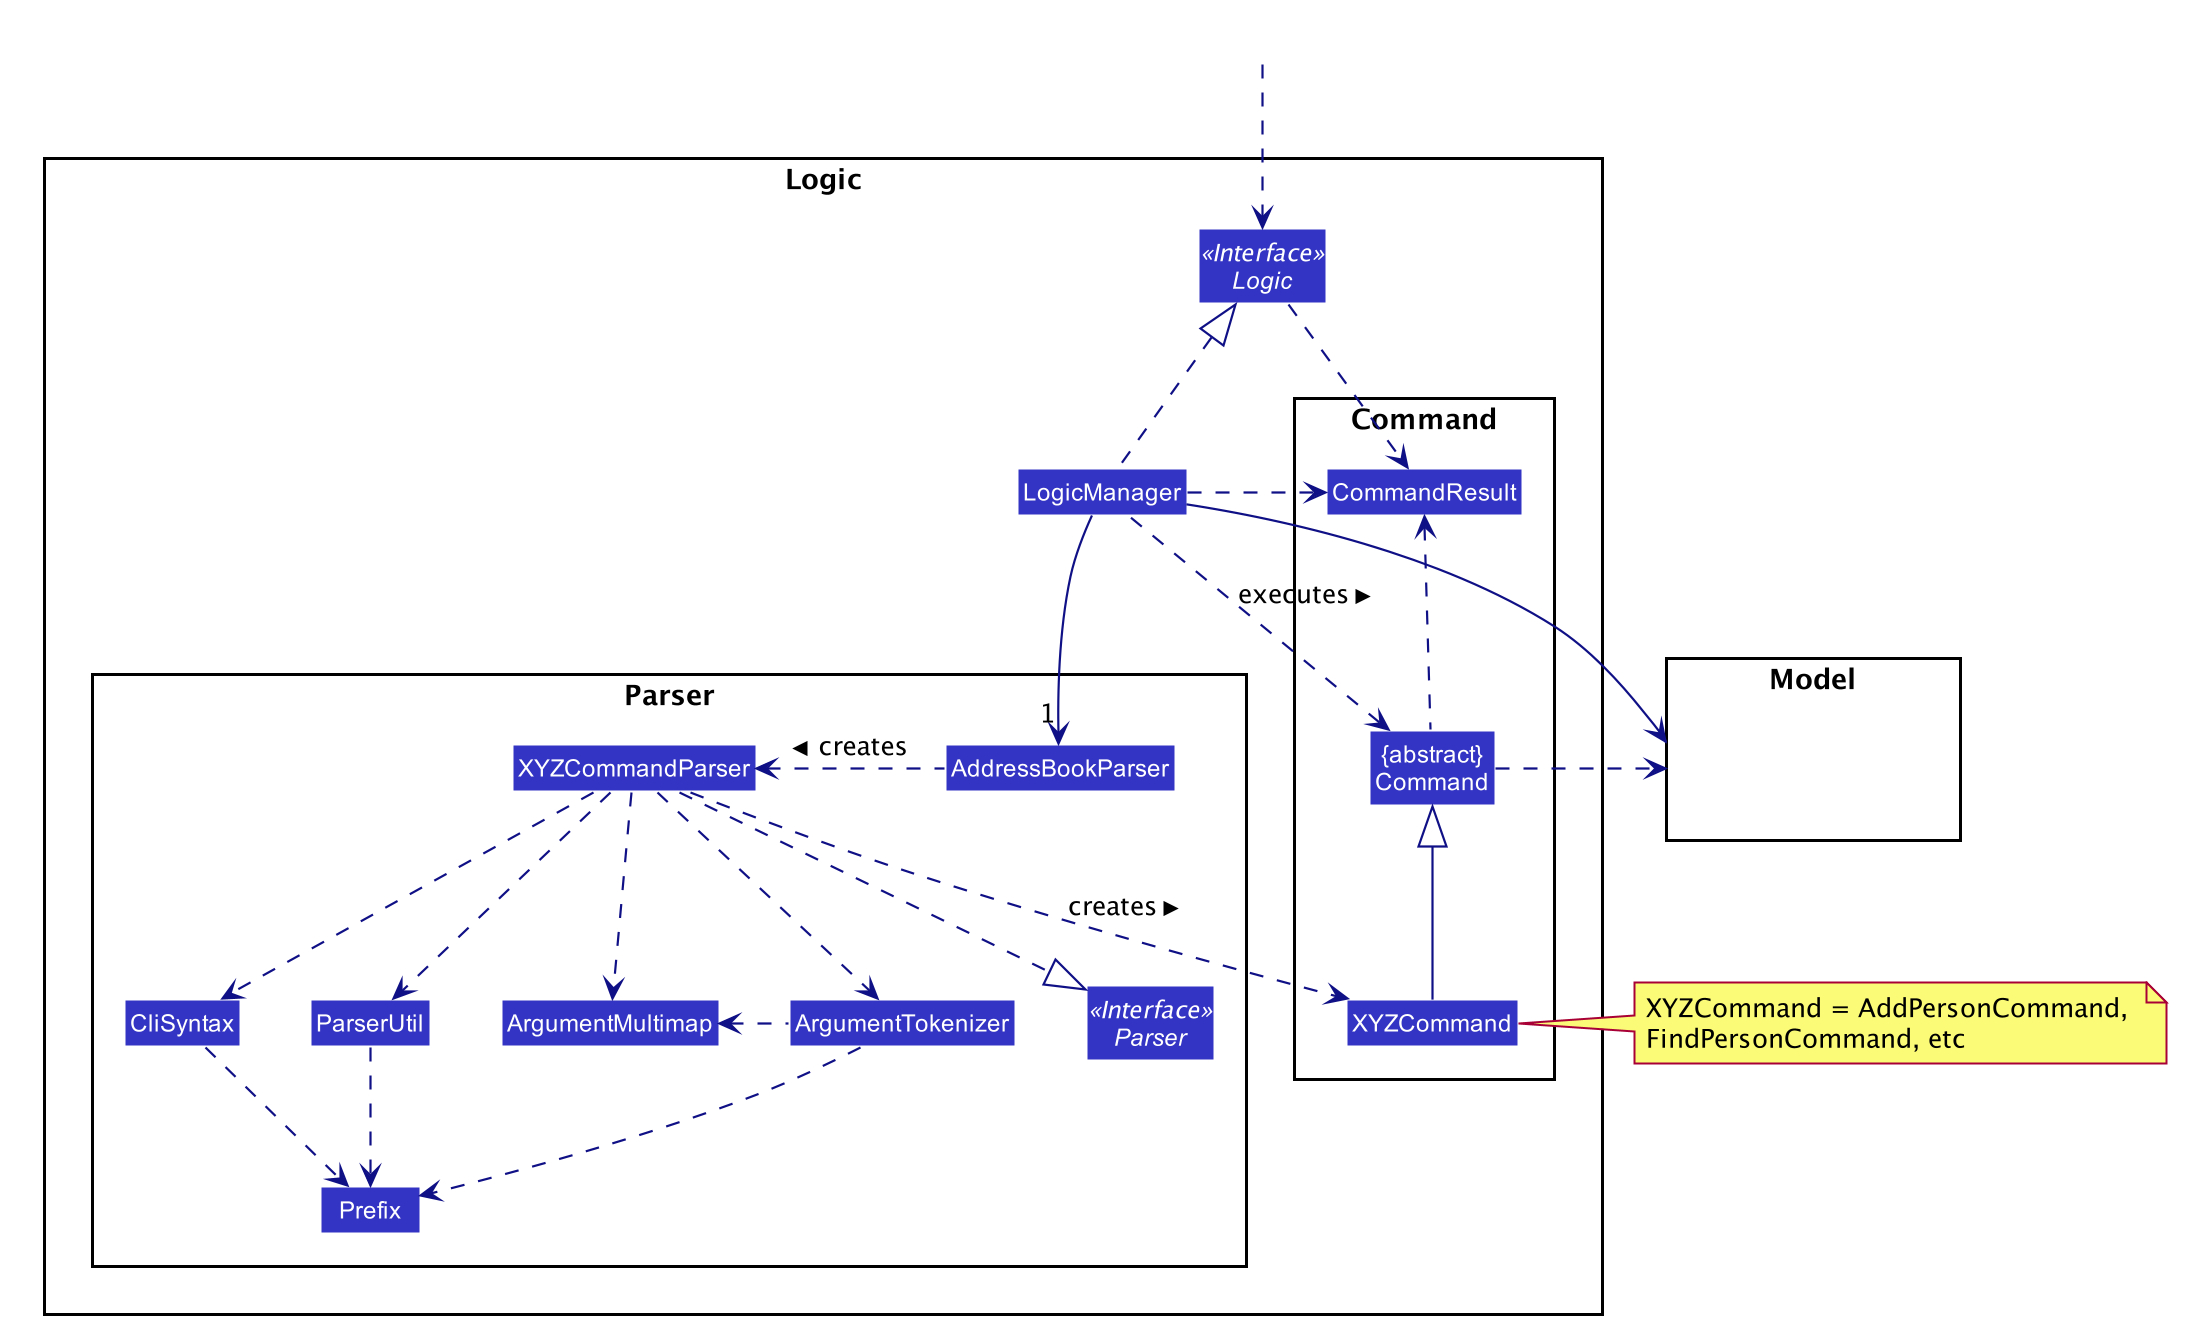

The diagram above was rendered by PlantUML. Its source (embedded in the PNG):
@startuml








skinparam BackgroundColor #FFFFFFF

skinparam Shadowing false

skinparam Class {
    FontColor #FFFFFF
    BorderThickness 1
    BorderColor #FFFFFF
    StereotypeFontColor #FFFFFF
    FontName Arial
}

skinparam Actor {
    BorderColor #000000
    Color #000000
    FontName Arial
}

skinparam Sequence {
    MessageAlign center
    BoxFontSize 15
    BoxPadding 0
    BoxFontColor #FFFFFF
    FontName Arial
}

skinparam Participant {
    FontColor #FFFFFFF
    Padding 20
}

skinparam MinClassWidth 50
skinparam ParticipantPadding 10
skinparam Shadowing false
skinparam DefaultTextAlignment center
skinparam packageStyle Rectangle

hide footbox
hide members
hide circle
skinparam arrowThickness 1.1
skinparam arrowColor #101086
skinparam classBackgroundColor #3333C4

package Logic {

package Parser {
Interface Parser <<Interface>>
Class AddressBookParser
Class XYZCommandParser
Class CliSyntax
Class ParserUtil
Class ArgumentMultimap
Class ArgumentTokenizer
Class Prefix
}

package Command {
Class XYZCommand
Class CommandResult
Class "{abstract}\nCommand" as Command
}

Interface Logic <<Interface>>
Class LogicManager
}

package Model{
Class HiddenModel #FFFFFF
}

Class HiddenOutside #FFFFFF
HiddenOutside ..> Logic

LogicManager .up.|> Logic
LogicManager -->"1" AddressBookParser
AddressBookParser .left.> XYZCommandParser: creates >

XYZCommandParser ..> XYZCommand : creates >
XYZCommandParser ..|> Parser
XYZCommandParser ..> ArgumentMultimap
XYZCommandParser ..> ArgumentTokenizer
ArgumentTokenizer .left.> ArgumentMultimap
XYZCommandParser ..> CliSyntax
CliSyntax ..> Prefix
XYZCommandParser ..> ParserUtil
ParserUtil .down.> Prefix
ArgumentTokenizer .down.> Prefix
XYZCommand -up-|> Command
LogicManager .left.> Command : executes >

LogicManager --> Model
Command .right.> Model
note right of XYZCommand: XYZCommand = AddPersonCommand, \nFindPersonCommand, etc

Logic ..> CommandResult
LogicManager .down.> CommandResult
Command .up.> CommandResult
CommandResult -[hidden]-> Parser
@enduml